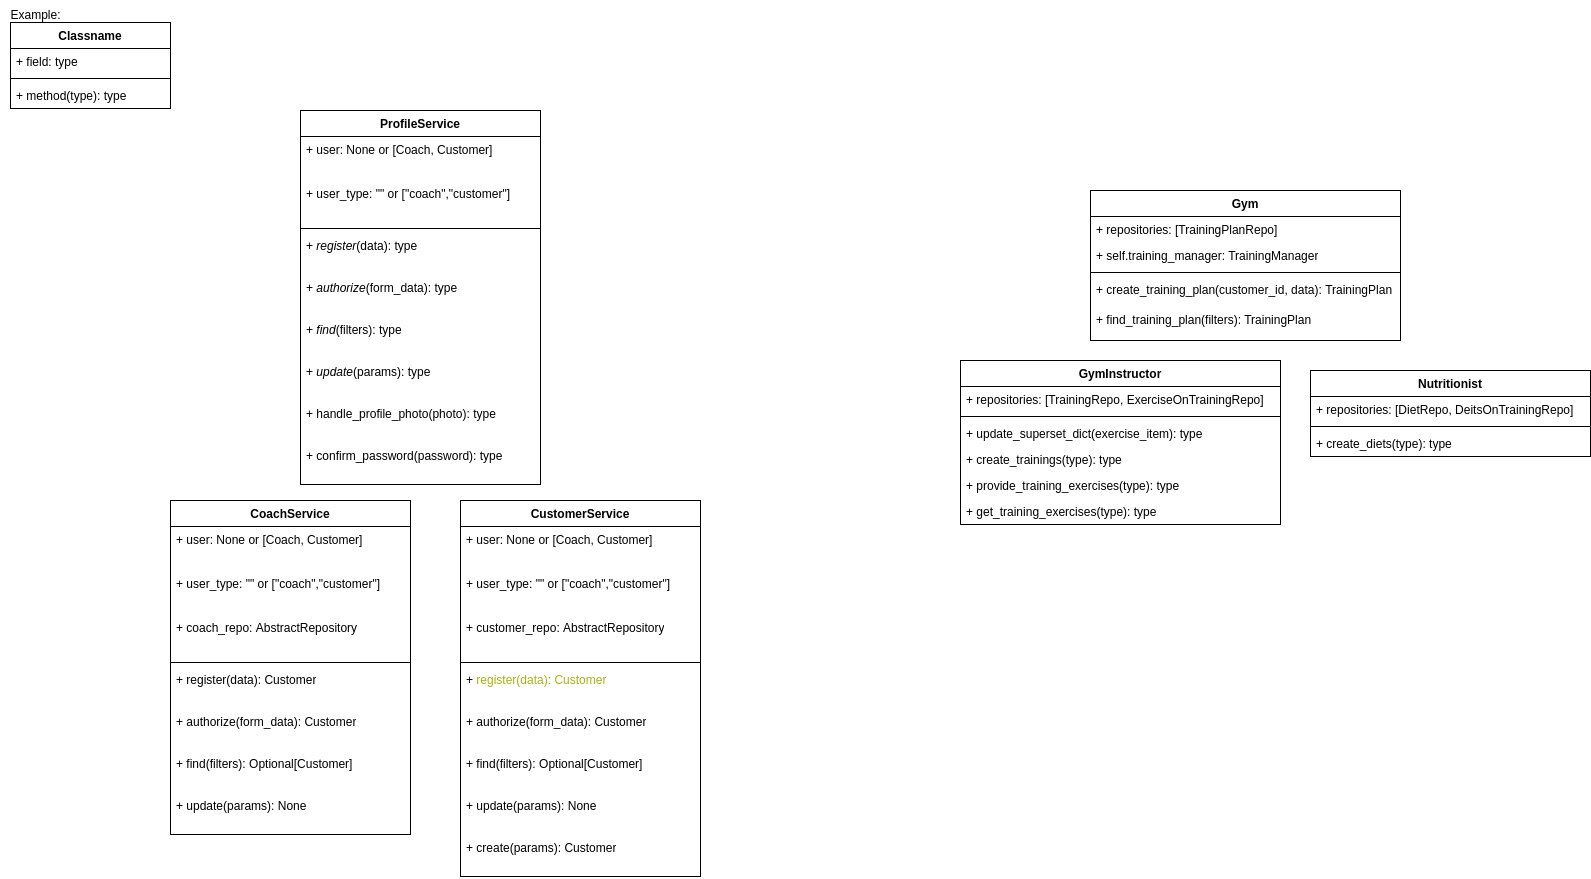

The diagram above was exported from draw.io. Its source (the exported page's mxGraphModel, read from the mxfile embedded in the PNG):
<mxGraphModel dx="2808" dy="1086" grid="1" gridSize="10" guides="1" tooltips="1" connect="1" arrows="1" fold="1" page="1" pageScale="1" pageWidth="827" pageHeight="1169" math="0" shadow="0">
  <root>
    <mxCell id="0" />
    <mxCell id="1" parent="0" />
    <mxCell id="Tn21Xv0dxtXkhzD8gNUX-9" value="Classname" style="swimlane;fontStyle=1;align=center;verticalAlign=top;childLayout=stackLayout;horizontal=1;startSize=26;horizontalStack=0;resizeParent=1;resizeParentMax=0;resizeLast=0;collapsible=1;marginBottom=0;whiteSpace=wrap;html=1;labelBackgroundColor=none;" parent="1" vertex="1">
      <mxGeometry x="-800" y="22" width="160" height="86" as="geometry" />
    </mxCell>
    <mxCell id="Tn21Xv0dxtXkhzD8gNUX-10" value="+ field: type" style="text;strokeColor=none;fillColor=none;align=left;verticalAlign=top;spacingLeft=4;spacingRight=4;overflow=hidden;rotatable=0;points=[[0,0.5],[1,0.5]];portConstraint=eastwest;whiteSpace=wrap;html=1;labelBackgroundColor=none;" parent="Tn21Xv0dxtXkhzD8gNUX-9" vertex="1">
      <mxGeometry y="26" width="160" height="26" as="geometry" />
    </mxCell>
    <mxCell id="Tn21Xv0dxtXkhzD8gNUX-11" value="" style="line;strokeWidth=1;fillColor=none;align=left;verticalAlign=middle;spacingTop=-1;spacingLeft=3;spacingRight=3;rotatable=0;labelPosition=right;points=[];portConstraint=eastwest;labelBackgroundColor=none;" parent="Tn21Xv0dxtXkhzD8gNUX-9" vertex="1">
      <mxGeometry y="52" width="160" height="8" as="geometry" />
    </mxCell>
    <mxCell id="Tn21Xv0dxtXkhzD8gNUX-12" value="+ method(type): type" style="text;strokeColor=none;fillColor=none;align=left;verticalAlign=top;spacingLeft=4;spacingRight=4;overflow=hidden;rotatable=0;points=[[0,0.5],[1,0.5]];portConstraint=eastwest;whiteSpace=wrap;html=1;labelBackgroundColor=none;" parent="Tn21Xv0dxtXkhzD8gNUX-9" vertex="1">
      <mxGeometry y="60" width="160" height="26" as="geometry" />
    </mxCell>
    <mxCell id="Tn21Xv0dxtXkhzD8gNUX-14" value="Example:" style="text;html=1;align=center;verticalAlign=middle;resizable=0;points=[];autosize=1;strokeColor=none;fillColor=none;labelBackgroundColor=none;" parent="1" vertex="1">
      <mxGeometry x="-810" width="70" height="30" as="geometry" />
    </mxCell>
    <mxCell id="Tn21Xv0dxtXkhzD8gNUX-23" value="ProfileService" style="swimlane;fontStyle=1;align=center;verticalAlign=top;childLayout=stackLayout;horizontal=1;startSize=26;horizontalStack=0;resizeParent=1;resizeParentMax=0;resizeLast=0;collapsible=1;marginBottom=0;whiteSpace=wrap;html=1;labelBackgroundColor=none;" parent="1" vertex="1">
      <mxGeometry x="-510" y="110" width="240" height="374" as="geometry" />
    </mxCell>
    <mxCell id="Tn21Xv0dxtXkhzD8gNUX-24" value="+&amp;nbsp;user&lt;span style=&quot;background-color: initial;&quot;&gt;: None or [Coach, Customer]&lt;/span&gt;" style="text;strokeColor=none;fillColor=none;align=left;verticalAlign=top;spacingLeft=4;spacingRight=4;overflow=hidden;rotatable=0;points=[[0,0.5],[1,0.5]];portConstraint=eastwest;whiteSpace=wrap;html=1;labelBackgroundColor=none;" parent="Tn21Xv0dxtXkhzD8gNUX-23" vertex="1">
      <mxGeometry y="26" width="240" height="44" as="geometry" />
    </mxCell>
    <mxCell id="Tn21Xv0dxtXkhzD8gNUX-41" value="+&amp;nbsp;user_type&lt;span style=&quot;background-color: initial;&quot;&gt;: &quot;&quot; or [&quot;coach&quot;,&quot;customer&quot;]&lt;/span&gt;" style="text;strokeColor=none;fillColor=none;align=left;verticalAlign=top;spacingLeft=4;spacingRight=4;overflow=hidden;rotatable=0;points=[[0,0.5],[1,0.5]];portConstraint=eastwest;whiteSpace=wrap;html=1;labelBackgroundColor=none;" parent="Tn21Xv0dxtXkhzD8gNUX-23" vertex="1">
      <mxGeometry y="70" width="240" height="44" as="geometry" />
    </mxCell>
    <mxCell id="Tn21Xv0dxtXkhzD8gNUX-25" value="" style="line;strokeWidth=1;fillColor=none;align=left;verticalAlign=middle;spacingTop=-1;spacingLeft=3;spacingRight=3;rotatable=0;labelPosition=right;points=[];portConstraint=eastwest;labelBackgroundColor=none;" parent="Tn21Xv0dxtXkhzD8gNUX-23" vertex="1">
      <mxGeometry y="114" width="240" height="8" as="geometry" />
    </mxCell>
    <mxCell id="Tn21Xv0dxtXkhzD8gNUX-26" value="+&amp;nbsp;&lt;i&gt;register&lt;/i&gt;&lt;span style=&quot;background-color: initial;&quot;&gt;(data): type&lt;/span&gt;" style="text;strokeColor=none;fillColor=none;align=left;verticalAlign=top;spacingLeft=4;spacingRight=4;overflow=hidden;rotatable=0;points=[[0,0.5],[1,0.5]];portConstraint=eastwest;whiteSpace=wrap;html=1;labelBackgroundColor=none;" parent="Tn21Xv0dxtXkhzD8gNUX-23" vertex="1">
      <mxGeometry y="122" width="240" height="42" as="geometry" />
    </mxCell>
    <mxCell id="Tn21Xv0dxtXkhzD8gNUX-45" value="+&amp;nbsp;&lt;i&gt;authorize&lt;/i&gt;&lt;span style=&quot;background-color: initial;&quot;&gt;(form_data): type&lt;/span&gt;" style="text;strokeColor=none;fillColor=none;align=left;verticalAlign=top;spacingLeft=4;spacingRight=4;overflow=hidden;rotatable=0;points=[[0,0.5],[1,0.5]];portConstraint=eastwest;whiteSpace=wrap;html=1;labelBackgroundColor=none;" parent="Tn21Xv0dxtXkhzD8gNUX-23" vertex="1">
      <mxGeometry y="164" width="240" height="42" as="geometry" />
    </mxCell>
    <mxCell id="Tn21Xv0dxtXkhzD8gNUX-46" value="+&amp;nbsp;&lt;i&gt;find&lt;/i&gt;&lt;span style=&quot;background-color: initial;&quot;&gt;(filters): type&lt;/span&gt;" style="text;strokeColor=none;fillColor=none;align=left;verticalAlign=top;spacingLeft=4;spacingRight=4;overflow=hidden;rotatable=0;points=[[0,0.5],[1,0.5]];portConstraint=eastwest;whiteSpace=wrap;html=1;labelBackgroundColor=none;" parent="Tn21Xv0dxtXkhzD8gNUX-23" vertex="1">
      <mxGeometry y="206" width="240" height="42" as="geometry" />
    </mxCell>
    <mxCell id="Tn21Xv0dxtXkhzD8gNUX-47" value="+&amp;nbsp;&lt;i&gt;update&lt;/i&gt;&lt;span style=&quot;background-color: initial;&quot;&gt;(params): type&lt;/span&gt;" style="text;strokeColor=none;fillColor=none;align=left;verticalAlign=top;spacingLeft=4;spacingRight=4;overflow=hidden;rotatable=0;points=[[0,0.5],[1,0.5]];portConstraint=eastwest;whiteSpace=wrap;html=1;labelBackgroundColor=none;" parent="Tn21Xv0dxtXkhzD8gNUX-23" vertex="1">
      <mxGeometry y="248" width="240" height="42" as="geometry" />
    </mxCell>
    <mxCell id="Tn21Xv0dxtXkhzD8gNUX-49" value="+&amp;nbsp;handle_profile_photo&lt;span style=&quot;background-color: initial;&quot;&gt;(photo): type&lt;/span&gt;" style="text;strokeColor=none;fillColor=none;align=left;verticalAlign=top;spacingLeft=4;spacingRight=4;overflow=hidden;rotatable=0;points=[[0,0.5],[1,0.5]];portConstraint=eastwest;whiteSpace=wrap;html=1;labelBackgroundColor=none;" parent="Tn21Xv0dxtXkhzD8gNUX-23" vertex="1">
      <mxGeometry y="290" width="240" height="42" as="geometry" />
    </mxCell>
    <mxCell id="Tn21Xv0dxtXkhzD8gNUX-40" value="+&amp;nbsp;confirm_password&lt;span style=&quot;background-color: initial;&quot;&gt;(password): type&lt;/span&gt;" style="text;strokeColor=none;fillColor=none;align=left;verticalAlign=top;spacingLeft=4;spacingRight=4;overflow=hidden;rotatable=0;points=[[0,0.5],[1,0.5]];portConstraint=eastwest;whiteSpace=wrap;html=1;labelBackgroundColor=none;" parent="Tn21Xv0dxtXkhzD8gNUX-23" vertex="1">
      <mxGeometry y="332" width="240" height="42" as="geometry" />
    </mxCell>
    <mxCell id="Tn21Xv0dxtXkhzD8gNUX-27" value="Gym" style="swimlane;fontStyle=1;align=center;verticalAlign=top;childLayout=stackLayout;horizontal=1;startSize=26;horizontalStack=0;resizeParent=1;resizeParentMax=0;resizeLast=0;collapsible=1;marginBottom=0;whiteSpace=wrap;html=1;labelBackgroundColor=none;" parent="1" vertex="1">
      <mxGeometry x="280" y="190" width="310" height="150" as="geometry" />
    </mxCell>
    <mxCell id="B-C9ZCrPmEoCqcc20o40-6" value="+ repositories: [TrainingPlanRepo]" style="text;strokeColor=none;fillColor=none;align=left;verticalAlign=top;spacingLeft=4;spacingRight=4;overflow=hidden;rotatable=0;points=[[0,0.5],[1,0.5]];portConstraint=eastwest;whiteSpace=wrap;html=1;labelBackgroundColor=none;" parent="Tn21Xv0dxtXkhzD8gNUX-27" vertex="1">
      <mxGeometry y="26" width="310" height="26" as="geometry" />
    </mxCell>
    <mxCell id="Tn21Xv0dxtXkhzD8gNUX-28" value="+ self.training_manager: TrainingManager" style="text;strokeColor=none;fillColor=none;align=left;verticalAlign=top;spacingLeft=4;spacingRight=4;overflow=hidden;rotatable=0;points=[[0,0.5],[1,0.5]];portConstraint=eastwest;whiteSpace=wrap;html=1;labelBackgroundColor=none;" parent="Tn21Xv0dxtXkhzD8gNUX-27" vertex="1">
      <mxGeometry y="52" width="310" height="26" as="geometry" />
    </mxCell>
    <mxCell id="Tn21Xv0dxtXkhzD8gNUX-29" value="" style="line;strokeWidth=1;fillColor=none;align=left;verticalAlign=middle;spacingTop=-1;spacingLeft=3;spacingRight=3;rotatable=0;labelPosition=right;points=[];portConstraint=eastwest;labelBackgroundColor=none;" parent="Tn21Xv0dxtXkhzD8gNUX-27" vertex="1">
      <mxGeometry y="78" width="310" height="8" as="geometry" />
    </mxCell>
    <mxCell id="B-C9ZCrPmEoCqcc20o40-4" value="+ create_training_plan(customer_id, data):&amp;nbsp;TrainingPlan" style="text;strokeColor=none;fillColor=none;align=left;verticalAlign=top;spacingLeft=4;spacingRight=4;overflow=hidden;rotatable=0;points=[[0,0.5],[1,0.5]];portConstraint=eastwest;whiteSpace=wrap;html=1;labelBackgroundColor=none;" parent="Tn21Xv0dxtXkhzD8gNUX-27" vertex="1">
      <mxGeometry y="86" width="310" height="30" as="geometry" />
    </mxCell>
    <mxCell id="Tn21Xv0dxtXkhzD8gNUX-30" value="+ find_training_plan(filters): TrainingPlan" style="text;strokeColor=none;fillColor=none;align=left;verticalAlign=top;spacingLeft=4;spacingRight=4;overflow=hidden;rotatable=0;points=[[0,0.5],[1,0.5]];portConstraint=eastwest;whiteSpace=wrap;html=1;labelBackgroundColor=none;" parent="Tn21Xv0dxtXkhzD8gNUX-27" vertex="1">
      <mxGeometry y="116" width="310" height="34" as="geometry" />
    </mxCell>
    <mxCell id="Tn21Xv0dxtXkhzD8gNUX-31" value="Nutritionist" style="swimlane;fontStyle=1;align=center;verticalAlign=top;childLayout=stackLayout;horizontal=1;startSize=26;horizontalStack=0;resizeParent=1;resizeParentMax=0;resizeLast=0;collapsible=1;marginBottom=0;whiteSpace=wrap;html=1;labelBackgroundColor=none;" parent="1" vertex="1">
      <mxGeometry x="500" y="370" width="280" height="86" as="geometry" />
    </mxCell>
    <mxCell id="Tn21Xv0dxtXkhzD8gNUX-32" value="+ repositories: [DietRepo, DeitsOnTrainingRepo]" style="text;strokeColor=none;fillColor=none;align=left;verticalAlign=top;spacingLeft=4;spacingRight=4;overflow=hidden;rotatable=0;points=[[0,0.5],[1,0.5]];portConstraint=eastwest;whiteSpace=wrap;html=1;labelBackgroundColor=none;" parent="Tn21Xv0dxtXkhzD8gNUX-31" vertex="1">
      <mxGeometry y="26" width="280" height="26" as="geometry" />
    </mxCell>
    <mxCell id="Tn21Xv0dxtXkhzD8gNUX-33" value="" style="line;strokeWidth=1;fillColor=none;align=left;verticalAlign=middle;spacingTop=-1;spacingLeft=3;spacingRight=3;rotatable=0;labelPosition=right;points=[];portConstraint=eastwest;labelBackgroundColor=none;" parent="Tn21Xv0dxtXkhzD8gNUX-31" vertex="1">
      <mxGeometry y="52" width="280" height="8" as="geometry" />
    </mxCell>
    <mxCell id="Tn21Xv0dxtXkhzD8gNUX-34" value="+ create_diets(type): type" style="text;strokeColor=none;fillColor=none;align=left;verticalAlign=top;spacingLeft=4;spacingRight=4;overflow=hidden;rotatable=0;points=[[0,0.5],[1,0.5]];portConstraint=eastwest;whiteSpace=wrap;html=1;labelBackgroundColor=none;" parent="Tn21Xv0dxtXkhzD8gNUX-31" vertex="1">
      <mxGeometry y="60" width="280" height="26" as="geometry" />
    </mxCell>
    <mxCell id="Tn21Xv0dxtXkhzD8gNUX-51" value="CoachService" style="swimlane;fontStyle=1;align=center;verticalAlign=top;childLayout=stackLayout;horizontal=1;startSize=26;horizontalStack=0;resizeParent=1;resizeParentMax=0;resizeLast=0;collapsible=1;marginBottom=0;whiteSpace=wrap;html=1;labelBackgroundColor=none;" parent="1" vertex="1">
      <mxGeometry x="-640" y="500" width="240" height="334" as="geometry" />
    </mxCell>
    <mxCell id="Tn21Xv0dxtXkhzD8gNUX-52" value="+&amp;nbsp;user&lt;span style=&quot;background-color: initial;&quot;&gt;: None or [Coach, Customer]&lt;/span&gt;" style="text;strokeColor=none;fillColor=none;align=left;verticalAlign=top;spacingLeft=4;spacingRight=4;overflow=hidden;rotatable=0;points=[[0,0.5],[1,0.5]];portConstraint=eastwest;whiteSpace=wrap;html=1;labelBackgroundColor=none;" parent="Tn21Xv0dxtXkhzD8gNUX-51" vertex="1">
      <mxGeometry y="26" width="240" height="44" as="geometry" />
    </mxCell>
    <mxCell id="Tn21Xv0dxtXkhzD8gNUX-62" value="+&amp;nbsp;user_type&lt;span style=&quot;background-color: initial;&quot;&gt;: &quot;&quot; or [&quot;coach&quot;,&quot;customer&quot;]&lt;/span&gt;" style="text;strokeColor=none;fillColor=none;align=left;verticalAlign=top;spacingLeft=4;spacingRight=4;overflow=hidden;rotatable=0;points=[[0,0.5],[1,0.5]];portConstraint=eastwest;whiteSpace=wrap;html=1;labelBackgroundColor=none;" parent="Tn21Xv0dxtXkhzD8gNUX-51" vertex="1">
      <mxGeometry y="70" width="240" height="44" as="geometry" />
    </mxCell>
    <mxCell id="Tn21Xv0dxtXkhzD8gNUX-53" value="+&amp;nbsp;coach_repo&lt;span style=&quot;background-color: initial;&quot;&gt;:&amp;nbsp;&lt;/span&gt;AbstractRepository" style="text;strokeColor=none;fillColor=none;align=left;verticalAlign=top;spacingLeft=4;spacingRight=4;overflow=hidden;rotatable=0;points=[[0,0.5],[1,0.5]];portConstraint=eastwest;whiteSpace=wrap;html=1;labelBackgroundColor=none;" parent="Tn21Xv0dxtXkhzD8gNUX-51" vertex="1">
      <mxGeometry y="114" width="240" height="44" as="geometry" />
    </mxCell>
    <mxCell id="Tn21Xv0dxtXkhzD8gNUX-54" value="" style="line;strokeWidth=1;fillColor=none;align=left;verticalAlign=middle;spacingTop=-1;spacingLeft=3;spacingRight=3;rotatable=0;labelPosition=right;points=[];portConstraint=eastwest;labelBackgroundColor=none;" parent="Tn21Xv0dxtXkhzD8gNUX-51" vertex="1">
      <mxGeometry y="158" width="240" height="8" as="geometry" />
    </mxCell>
    <mxCell id="Tn21Xv0dxtXkhzD8gNUX-55" value="+&amp;nbsp;register&lt;span style=&quot;background-color: initial;&quot;&gt;(data):&amp;nbsp;&lt;/span&gt;Customer" style="text;strokeColor=none;fillColor=none;align=left;verticalAlign=top;spacingLeft=4;spacingRight=4;overflow=hidden;rotatable=0;points=[[0,0.5],[1,0.5]];portConstraint=eastwest;whiteSpace=wrap;html=1;labelBackgroundColor=none;" parent="Tn21Xv0dxtXkhzD8gNUX-51" vertex="1">
      <mxGeometry y="166" width="240" height="42" as="geometry" />
    </mxCell>
    <mxCell id="Tn21Xv0dxtXkhzD8gNUX-56" value="+&amp;nbsp;authorize&lt;span style=&quot;background-color: initial;&quot;&gt;(form_data):&amp;nbsp;&lt;/span&gt;Customer" style="text;strokeColor=none;fillColor=none;align=left;verticalAlign=top;spacingLeft=4;spacingRight=4;overflow=hidden;rotatable=0;points=[[0,0.5],[1,0.5]];portConstraint=eastwest;whiteSpace=wrap;html=1;labelBackgroundColor=none;" parent="Tn21Xv0dxtXkhzD8gNUX-51" vertex="1">
      <mxGeometry y="208" width="240" height="42" as="geometry" />
    </mxCell>
    <mxCell id="Tn21Xv0dxtXkhzD8gNUX-57" value="+&amp;nbsp;find&lt;span style=&quot;background-color: initial;&quot;&gt;(filters):&amp;nbsp;&lt;/span&gt;Optional[Customer]" style="text;strokeColor=none;fillColor=none;align=left;verticalAlign=top;spacingLeft=4;spacingRight=4;overflow=hidden;rotatable=0;points=[[0,0.5],[1,0.5]];portConstraint=eastwest;whiteSpace=wrap;html=1;labelBackgroundColor=none;" parent="Tn21Xv0dxtXkhzD8gNUX-51" vertex="1">
      <mxGeometry y="250" width="240" height="42" as="geometry" />
    </mxCell>
    <mxCell id="Tn21Xv0dxtXkhzD8gNUX-59" value="+&amp;nbsp;update&lt;span style=&quot;background-color: initial;&quot;&gt;(params):&amp;nbsp;&lt;/span&gt;None" style="text;strokeColor=none;fillColor=none;align=left;verticalAlign=top;spacingLeft=4;spacingRight=4;overflow=hidden;rotatable=0;points=[[0,0.5],[1,0.5]];portConstraint=eastwest;whiteSpace=wrap;html=1;labelBackgroundColor=none;" parent="Tn21Xv0dxtXkhzD8gNUX-51" vertex="1">
      <mxGeometry y="292" width="240" height="42" as="geometry" />
    </mxCell>
    <mxCell id="Tn21Xv0dxtXkhzD8gNUX-63" value="CustomerService" style="swimlane;fontStyle=1;align=center;verticalAlign=top;childLayout=stackLayout;horizontal=1;startSize=26;horizontalStack=0;resizeParent=1;resizeParentMax=0;resizeLast=0;collapsible=1;marginBottom=0;whiteSpace=wrap;html=1;labelBackgroundColor=none;" parent="1" vertex="1">
      <mxGeometry x="-350" y="500" width="240" height="376" as="geometry" />
    </mxCell>
    <mxCell id="Tn21Xv0dxtXkhzD8gNUX-64" value="+&amp;nbsp;user&lt;span style=&quot;background-color: initial;&quot;&gt;: None or [Coach, Customer]&lt;/span&gt;" style="text;strokeColor=none;fillColor=none;align=left;verticalAlign=top;spacingLeft=4;spacingRight=4;overflow=hidden;rotatable=0;points=[[0,0.5],[1,0.5]];portConstraint=eastwest;whiteSpace=wrap;html=1;labelBackgroundColor=none;" parent="Tn21Xv0dxtXkhzD8gNUX-63" vertex="1">
      <mxGeometry y="26" width="240" height="44" as="geometry" />
    </mxCell>
    <mxCell id="Tn21Xv0dxtXkhzD8gNUX-65" value="+&amp;nbsp;user_type&lt;span style=&quot;background-color: initial;&quot;&gt;: &quot;&quot; or [&quot;coach&quot;,&quot;customer&quot;]&lt;/span&gt;" style="text;strokeColor=none;fillColor=none;align=left;verticalAlign=top;spacingLeft=4;spacingRight=4;overflow=hidden;rotatable=0;points=[[0,0.5],[1,0.5]];portConstraint=eastwest;whiteSpace=wrap;html=1;labelBackgroundColor=none;" parent="Tn21Xv0dxtXkhzD8gNUX-63" vertex="1">
      <mxGeometry y="70" width="240" height="44" as="geometry" />
    </mxCell>
    <mxCell id="Tn21Xv0dxtXkhzD8gNUX-66" value="+&amp;nbsp;customer_repo&lt;span style=&quot;background-color: initial;&quot;&gt;:&amp;nbsp;&lt;/span&gt;AbstractRepository" style="text;strokeColor=none;fillColor=none;align=left;verticalAlign=top;spacingLeft=4;spacingRight=4;overflow=hidden;rotatable=0;points=[[0,0.5],[1,0.5]];portConstraint=eastwest;whiteSpace=wrap;html=1;labelBackgroundColor=none;" parent="Tn21Xv0dxtXkhzD8gNUX-63" vertex="1">
      <mxGeometry y="114" width="240" height="44" as="geometry" />
    </mxCell>
    <mxCell id="Tn21Xv0dxtXkhzD8gNUX-67" value="" style="line;strokeWidth=1;fillColor=none;align=left;verticalAlign=middle;spacingTop=-1;spacingLeft=3;spacingRight=3;rotatable=0;labelPosition=right;points=[];portConstraint=eastwest;labelBackgroundColor=none;" parent="Tn21Xv0dxtXkhzD8gNUX-63" vertex="1">
      <mxGeometry y="158" width="240" height="8" as="geometry" />
    </mxCell>
    <mxCell id="Tn21Xv0dxtXkhzD8gNUX-68" value="+&amp;nbsp;&lt;font color=&quot;#adb312&quot;&gt;register&lt;span style=&quot;background-color: initial;&quot;&gt;(data):&amp;nbsp;&lt;/span&gt;Customer&lt;/font&gt;" style="text;strokeColor=none;fillColor=none;align=left;verticalAlign=top;spacingLeft=4;spacingRight=4;overflow=hidden;rotatable=0;points=[[0,0.5],[1,0.5]];portConstraint=eastwest;whiteSpace=wrap;html=1;labelBackgroundColor=none;" parent="Tn21Xv0dxtXkhzD8gNUX-63" vertex="1">
      <mxGeometry y="166" width="240" height="42" as="geometry" />
    </mxCell>
    <mxCell id="Tn21Xv0dxtXkhzD8gNUX-69" value="+&amp;nbsp;authorize&lt;span style=&quot;background-color: initial;&quot;&gt;(form_data):&amp;nbsp;&lt;/span&gt;Customer" style="text;strokeColor=none;fillColor=none;align=left;verticalAlign=top;spacingLeft=4;spacingRight=4;overflow=hidden;rotatable=0;points=[[0,0.5],[1,0.5]];portConstraint=eastwest;whiteSpace=wrap;html=1;labelBackgroundColor=none;" parent="Tn21Xv0dxtXkhzD8gNUX-63" vertex="1">
      <mxGeometry y="208" width="240" height="42" as="geometry" />
    </mxCell>
    <mxCell id="Tn21Xv0dxtXkhzD8gNUX-70" value="+&amp;nbsp;find&lt;span style=&quot;background-color: initial;&quot;&gt;(filters):&amp;nbsp;&lt;/span&gt;Optional[Customer]" style="text;strokeColor=none;fillColor=none;align=left;verticalAlign=top;spacingLeft=4;spacingRight=4;overflow=hidden;rotatable=0;points=[[0,0.5],[1,0.5]];portConstraint=eastwest;whiteSpace=wrap;html=1;labelBackgroundColor=none;" parent="Tn21Xv0dxtXkhzD8gNUX-63" vertex="1">
      <mxGeometry y="250" width="240" height="42" as="geometry" />
    </mxCell>
    <mxCell id="Tn21Xv0dxtXkhzD8gNUX-71" value="+&amp;nbsp;update&lt;span style=&quot;background-color: initial;&quot;&gt;(params):&amp;nbsp;&lt;/span&gt;None" style="text;strokeColor=none;fillColor=none;align=left;verticalAlign=top;spacingLeft=4;spacingRight=4;overflow=hidden;rotatable=0;points=[[0,0.5],[1,0.5]];portConstraint=eastwest;whiteSpace=wrap;html=1;labelBackgroundColor=none;" parent="Tn21Xv0dxtXkhzD8gNUX-63" vertex="1">
      <mxGeometry y="292" width="240" height="42" as="geometry" />
    </mxCell>
    <mxCell id="Tn21Xv0dxtXkhzD8gNUX-73" value="+&amp;nbsp;create&lt;span style=&quot;background-color: initial;&quot;&gt;(params):&amp;nbsp;&lt;/span&gt;Customer" style="text;strokeColor=none;fillColor=none;align=left;verticalAlign=top;spacingLeft=4;spacingRight=4;overflow=hidden;rotatable=0;points=[[0,0.5],[1,0.5]];portConstraint=eastwest;whiteSpace=wrap;html=1;labelBackgroundColor=none;" parent="Tn21Xv0dxtXkhzD8gNUX-63" vertex="1">
      <mxGeometry y="334" width="240" height="42" as="geometry" />
    </mxCell>
    <mxCell id="B-C9ZCrPmEoCqcc20o40-7" value="GymInstructor" style="swimlane;fontStyle=1;align=center;verticalAlign=top;childLayout=stackLayout;horizontal=1;startSize=26;horizontalStack=0;resizeParent=1;resizeParentMax=0;resizeLast=0;collapsible=1;marginBottom=0;whiteSpace=wrap;html=1;labelBackgroundColor=none;" parent="1" vertex="1">
      <mxGeometry x="150" y="360" width="320" height="164" as="geometry" />
    </mxCell>
    <mxCell id="B-C9ZCrPmEoCqcc20o40-8" value="+ repositories: [TrainingRepo, ExerciseOnTrainingRepo]" style="text;strokeColor=none;fillColor=none;align=left;verticalAlign=top;spacingLeft=4;spacingRight=4;overflow=hidden;rotatable=0;points=[[0,0.5],[1,0.5]];portConstraint=eastwest;whiteSpace=wrap;html=1;labelBackgroundColor=none;" parent="B-C9ZCrPmEoCqcc20o40-7" vertex="1">
      <mxGeometry y="26" width="320" height="26" as="geometry" />
    </mxCell>
    <mxCell id="B-C9ZCrPmEoCqcc20o40-9" value="" style="line;strokeWidth=1;fillColor=none;align=left;verticalAlign=middle;spacingTop=-1;spacingLeft=3;spacingRight=3;rotatable=0;labelPosition=right;points=[];portConstraint=eastwest;labelBackgroundColor=none;" parent="B-C9ZCrPmEoCqcc20o40-7" vertex="1">
      <mxGeometry y="52" width="320" height="8" as="geometry" />
    </mxCell>
    <mxCell id="B-C9ZCrPmEoCqcc20o40-12" value="+ update_superset_dict(exercise_item): type" style="text;strokeColor=none;fillColor=none;align=left;verticalAlign=top;spacingLeft=4;spacingRight=4;overflow=hidden;rotatable=0;points=[[0,0.5],[1,0.5]];portConstraint=eastwest;whiteSpace=wrap;html=1;labelBackgroundColor=none;" parent="B-C9ZCrPmEoCqcc20o40-7" vertex="1">
      <mxGeometry y="60" width="320" height="26" as="geometry" />
    </mxCell>
    <mxCell id="B-C9ZCrPmEoCqcc20o40-14" value="+ create_trainings(type): type" style="text;strokeColor=none;fillColor=none;align=left;verticalAlign=top;spacingLeft=4;spacingRight=4;overflow=hidden;rotatable=0;points=[[0,0.5],[1,0.5]];portConstraint=eastwest;whiteSpace=wrap;html=1;labelBackgroundColor=none;" parent="B-C9ZCrPmEoCqcc20o40-7" vertex="1">
      <mxGeometry y="86" width="320" height="26" as="geometry" />
    </mxCell>
    <mxCell id="B-C9ZCrPmEoCqcc20o40-13" value="+ provide_training_exercises(type): type" style="text;strokeColor=none;fillColor=none;align=left;verticalAlign=top;spacingLeft=4;spacingRight=4;overflow=hidden;rotatable=0;points=[[0,0.5],[1,0.5]];portConstraint=eastwest;whiteSpace=wrap;html=1;labelBackgroundColor=none;" parent="B-C9ZCrPmEoCqcc20o40-7" vertex="1">
      <mxGeometry y="112" width="320" height="26" as="geometry" />
    </mxCell>
    <mxCell id="B-C9ZCrPmEoCqcc20o40-10" value="+ get_training_exercises(type): type" style="text;strokeColor=none;fillColor=none;align=left;verticalAlign=top;spacingLeft=4;spacingRight=4;overflow=hidden;rotatable=0;points=[[0,0.5],[1,0.5]];portConstraint=eastwest;whiteSpace=wrap;html=1;labelBackgroundColor=none;" parent="B-C9ZCrPmEoCqcc20o40-7" vertex="1">
      <mxGeometry y="138" width="320" height="26" as="geometry" />
    </mxCell>
  </root>
</mxGraphModel>